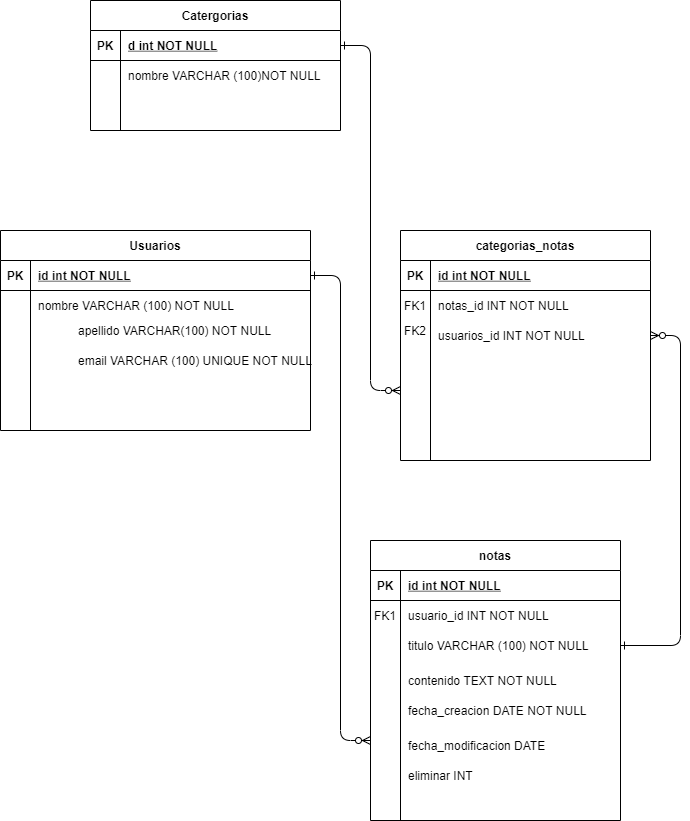

The diagram above was exported from draw.io. Its source (the exported page's mxGraphModel, read from the mxfile embedded in the PNG):
<mxGraphModel dx="1422" dy="1805" grid="1" gridSize="10" guides="1" tooltips="1" connect="1" arrows="1" fold="1" page="1" pageScale="1" pageWidth="850" pageHeight="1100" math="0" shadow="0" extFonts="Permanent Marker^https://fonts.googleapis.com/css?family=Permanent+Marker">
  <root>
    <mxCell id="0" />
    <mxCell id="1" parent="0" />
    <mxCell id="C-vyLk0tnHw3VtMMgP7b-1" value="" style="edgeStyle=entityRelationEdgeStyle;endArrow=ERzeroToMany;startArrow=ERone;endFill=1;startFill=0;" parent="1" source="C-vyLk0tnHw3VtMMgP7b-24" edge="1">
      <mxGeometry width="100" height="100" relative="1" as="geometry">
        <mxPoint x="340" y="720" as="sourcePoint" />
        <mxPoint x="450" y="610" as="targetPoint" />
      </mxGeometry>
    </mxCell>
    <mxCell id="C-vyLk0tnHw3VtMMgP7b-2" value="categorias_notas" style="shape=table;startSize=30;container=1;collapsible=1;childLayout=tableLayout;fixedRows=1;rowLines=0;fontStyle=1;align=center;resizeLast=1;" parent="1" vertex="1">
      <mxGeometry x="480" y="100" width="250" height="230" as="geometry" />
    </mxCell>
    <mxCell id="C-vyLk0tnHw3VtMMgP7b-3" value="" style="shape=partialRectangle;collapsible=0;dropTarget=0;pointerEvents=0;fillColor=none;points=[[0,0.5],[1,0.5]];portConstraint=eastwest;top=0;left=0;right=0;bottom=1;" parent="C-vyLk0tnHw3VtMMgP7b-2" vertex="1">
      <mxGeometry y="30" width="250" height="30" as="geometry" />
    </mxCell>
    <mxCell id="C-vyLk0tnHw3VtMMgP7b-4" value="PK" style="shape=partialRectangle;overflow=hidden;connectable=0;fillColor=none;top=0;left=0;bottom=0;right=0;fontStyle=1;" parent="C-vyLk0tnHw3VtMMgP7b-3" vertex="1">
      <mxGeometry width="30" height="30" as="geometry" />
    </mxCell>
    <mxCell id="C-vyLk0tnHw3VtMMgP7b-5" value="id int NOT NULL " style="shape=partialRectangle;overflow=hidden;connectable=0;fillColor=none;top=0;left=0;bottom=0;right=0;align=left;spacingLeft=6;fontStyle=5;" parent="C-vyLk0tnHw3VtMMgP7b-3" vertex="1">
      <mxGeometry x="30" width="220" height="30" as="geometry" />
    </mxCell>
    <mxCell id="C-vyLk0tnHw3VtMMgP7b-6" value="" style="shape=partialRectangle;collapsible=0;dropTarget=0;pointerEvents=0;fillColor=none;points=[[0,0.5],[1,0.5]];portConstraint=eastwest;top=0;left=0;right=0;bottom=0;" parent="C-vyLk0tnHw3VtMMgP7b-2" vertex="1">
      <mxGeometry y="60" width="250" height="30" as="geometry" />
    </mxCell>
    <mxCell id="C-vyLk0tnHw3VtMMgP7b-7" value="FK1" style="shape=partialRectangle;overflow=hidden;connectable=0;fillColor=none;top=0;left=0;bottom=0;right=0;" parent="C-vyLk0tnHw3VtMMgP7b-6" vertex="1">
      <mxGeometry width="30" height="30" as="geometry" />
    </mxCell>
    <mxCell id="C-vyLk0tnHw3VtMMgP7b-8" value="notas_id INT NOT NULL" style="shape=partialRectangle;overflow=hidden;connectable=0;fillColor=none;top=0;left=0;bottom=0;right=0;align=left;spacingLeft=6;" parent="C-vyLk0tnHw3VtMMgP7b-6" vertex="1">
      <mxGeometry x="30" width="220" height="30" as="geometry" />
    </mxCell>
    <mxCell id="C-vyLk0tnHw3VtMMgP7b-9" value="" style="shape=partialRectangle;collapsible=0;dropTarget=0;pointerEvents=0;fillColor=none;points=[[0,0.5],[1,0.5]];portConstraint=eastwest;top=0;left=0;right=0;bottom=0;" parent="C-vyLk0tnHw3VtMMgP7b-2" vertex="1">
      <mxGeometry y="90" width="250" height="30" as="geometry" />
    </mxCell>
    <mxCell id="C-vyLk0tnHw3VtMMgP7b-10" value="" style="shape=partialRectangle;overflow=hidden;connectable=0;fillColor=none;top=0;left=0;bottom=0;right=0;" parent="C-vyLk0tnHw3VtMMgP7b-9" vertex="1">
      <mxGeometry width="30" height="30" as="geometry" />
    </mxCell>
    <mxCell id="C-vyLk0tnHw3VtMMgP7b-11" value="usuarios_id INT NOT NULL" style="shape=partialRectangle;overflow=hidden;connectable=0;fillColor=none;top=0;left=0;bottom=0;right=0;align=left;spacingLeft=6;" parent="C-vyLk0tnHw3VtMMgP7b-9" vertex="1">
      <mxGeometry x="30" width="220" height="30" as="geometry" />
    </mxCell>
    <mxCell id="C-vyLk0tnHw3VtMMgP7b-13" value="notas" style="shape=table;startSize=30;container=1;collapsible=1;childLayout=tableLayout;fixedRows=1;rowLines=0;fontStyle=1;align=center;resizeLast=1;" parent="1" vertex="1">
      <mxGeometry x="450" y="410" width="250" height="280" as="geometry" />
    </mxCell>
    <mxCell id="C-vyLk0tnHw3VtMMgP7b-14" value="" style="shape=partialRectangle;collapsible=0;dropTarget=0;pointerEvents=0;fillColor=none;points=[[0,0.5],[1,0.5]];portConstraint=eastwest;top=0;left=0;right=0;bottom=1;" parent="C-vyLk0tnHw3VtMMgP7b-13" vertex="1">
      <mxGeometry y="30" width="250" height="30" as="geometry" />
    </mxCell>
    <mxCell id="C-vyLk0tnHw3VtMMgP7b-15" value="PK" style="shape=partialRectangle;overflow=hidden;connectable=0;fillColor=none;top=0;left=0;bottom=0;right=0;fontStyle=1;" parent="C-vyLk0tnHw3VtMMgP7b-14" vertex="1">
      <mxGeometry width="30" height="30" as="geometry" />
    </mxCell>
    <mxCell id="C-vyLk0tnHw3VtMMgP7b-16" value="id int NOT NULL " style="shape=partialRectangle;overflow=hidden;connectable=0;fillColor=none;top=0;left=0;bottom=0;right=0;align=left;spacingLeft=6;fontStyle=5;" parent="C-vyLk0tnHw3VtMMgP7b-14" vertex="1">
      <mxGeometry x="30" width="220" height="30" as="geometry" />
    </mxCell>
    <mxCell id="C-vyLk0tnHw3VtMMgP7b-17" value="" style="shape=partialRectangle;collapsible=0;dropTarget=0;pointerEvents=0;fillColor=none;points=[[0,0.5],[1,0.5]];portConstraint=eastwest;top=0;left=0;right=0;bottom=0;" parent="C-vyLk0tnHw3VtMMgP7b-13" vertex="1">
      <mxGeometry y="60" width="250" height="30" as="geometry" />
    </mxCell>
    <mxCell id="C-vyLk0tnHw3VtMMgP7b-18" value="FK1" style="shape=partialRectangle;overflow=hidden;connectable=0;fillColor=none;top=0;left=0;bottom=0;right=0;" parent="C-vyLk0tnHw3VtMMgP7b-17" vertex="1">
      <mxGeometry width="30" height="30" as="geometry" />
    </mxCell>
    <mxCell id="C-vyLk0tnHw3VtMMgP7b-19" value="usuario_id INT NOT NULL" style="shape=partialRectangle;overflow=hidden;connectable=0;fillColor=none;top=0;left=0;bottom=0;right=0;align=left;spacingLeft=6;" parent="C-vyLk0tnHw3VtMMgP7b-17" vertex="1">
      <mxGeometry x="30" width="220" height="30" as="geometry" />
    </mxCell>
    <mxCell id="C-vyLk0tnHw3VtMMgP7b-20" value="" style="shape=partialRectangle;collapsible=0;dropTarget=0;pointerEvents=0;fillColor=none;points=[[0,0.5],[1,0.5]];portConstraint=eastwest;top=0;left=0;right=0;bottom=0;" parent="C-vyLk0tnHw3VtMMgP7b-13" vertex="1">
      <mxGeometry y="90" width="250" height="30" as="geometry" />
    </mxCell>
    <mxCell id="C-vyLk0tnHw3VtMMgP7b-21" value="" style="shape=partialRectangle;overflow=hidden;connectable=0;fillColor=none;top=0;left=0;bottom=0;right=0;" parent="C-vyLk0tnHw3VtMMgP7b-20" vertex="1">
      <mxGeometry width="30" height="30" as="geometry" />
    </mxCell>
    <mxCell id="C-vyLk0tnHw3VtMMgP7b-22" value="titulo VARCHAR (100) NOT NULL" style="shape=partialRectangle;overflow=hidden;connectable=0;fillColor=none;top=0;left=0;bottom=0;right=0;align=left;spacingLeft=6;" parent="C-vyLk0tnHw3VtMMgP7b-20" vertex="1">
      <mxGeometry x="30" width="220" height="30" as="geometry" />
    </mxCell>
    <mxCell id="C-vyLk0tnHw3VtMMgP7b-23" value="Usuarios" style="shape=table;startSize=30;container=1;collapsible=1;childLayout=tableLayout;fixedRows=1;rowLines=0;fontStyle=1;align=center;resizeLast=1;" parent="1" vertex="1">
      <mxGeometry x="80" y="100" width="310" height="200" as="geometry" />
    </mxCell>
    <mxCell id="C-vyLk0tnHw3VtMMgP7b-24" value="" style="shape=partialRectangle;collapsible=0;dropTarget=0;pointerEvents=0;fillColor=none;points=[[0,0.5],[1,0.5]];portConstraint=eastwest;top=0;left=0;right=0;bottom=1;" parent="C-vyLk0tnHw3VtMMgP7b-23" vertex="1">
      <mxGeometry y="30" width="310" height="30" as="geometry" />
    </mxCell>
    <mxCell id="C-vyLk0tnHw3VtMMgP7b-25" value="PK" style="shape=partialRectangle;overflow=hidden;connectable=0;fillColor=none;top=0;left=0;bottom=0;right=0;fontStyle=1;" parent="C-vyLk0tnHw3VtMMgP7b-24" vertex="1">
      <mxGeometry width="30" height="30" as="geometry" />
    </mxCell>
    <mxCell id="C-vyLk0tnHw3VtMMgP7b-26" value="id int NOT NULL " style="shape=partialRectangle;overflow=hidden;connectable=0;fillColor=none;top=0;left=0;bottom=0;right=0;align=left;spacingLeft=6;fontStyle=5;" parent="C-vyLk0tnHw3VtMMgP7b-24" vertex="1">
      <mxGeometry x="30" width="280" height="30" as="geometry" />
    </mxCell>
    <mxCell id="C-vyLk0tnHw3VtMMgP7b-27" value="" style="shape=partialRectangle;collapsible=0;dropTarget=0;pointerEvents=0;fillColor=none;points=[[0,0.5],[1,0.5]];portConstraint=eastwest;top=0;left=0;right=0;bottom=0;" parent="C-vyLk0tnHw3VtMMgP7b-23" vertex="1">
      <mxGeometry y="60" width="310" height="30" as="geometry" />
    </mxCell>
    <mxCell id="C-vyLk0tnHw3VtMMgP7b-28" value="" style="shape=partialRectangle;overflow=hidden;connectable=0;fillColor=none;top=0;left=0;bottom=0;right=0;" parent="C-vyLk0tnHw3VtMMgP7b-27" vertex="1">
      <mxGeometry width="30" height="30" as="geometry" />
    </mxCell>
    <mxCell id="C-vyLk0tnHw3VtMMgP7b-29" value="nombre VARCHAR (100) NOT NULL" style="shape=partialRectangle;overflow=hidden;connectable=0;fillColor=none;top=0;left=0;bottom=0;right=0;align=left;spacingLeft=6;" parent="C-vyLk0tnHw3VtMMgP7b-27" vertex="1">
      <mxGeometry x="30" width="280" height="30" as="geometry" />
    </mxCell>
    <mxCell id="h6dSKocpk4DYlseh9DwW-1" value="Catergorias" style="shape=table;startSize=30;container=1;collapsible=1;childLayout=tableLayout;fixedRows=1;rowLines=0;fontStyle=1;align=center;resizeLast=1;" parent="1" vertex="1">
      <mxGeometry x="170" y="-130" width="250" height="130" as="geometry" />
    </mxCell>
    <mxCell id="h6dSKocpk4DYlseh9DwW-2" value="" style="shape=partialRectangle;collapsible=0;dropTarget=0;pointerEvents=0;fillColor=none;points=[[0,0.5],[1,0.5]];portConstraint=eastwest;top=0;left=0;right=0;bottom=1;" parent="h6dSKocpk4DYlseh9DwW-1" vertex="1">
      <mxGeometry y="30" width="250" height="30" as="geometry" />
    </mxCell>
    <mxCell id="h6dSKocpk4DYlseh9DwW-3" value="PK" style="shape=partialRectangle;overflow=hidden;connectable=0;fillColor=none;top=0;left=0;bottom=0;right=0;fontStyle=1;" parent="h6dSKocpk4DYlseh9DwW-2" vertex="1">
      <mxGeometry width="30" height="30" as="geometry" />
    </mxCell>
    <mxCell id="h6dSKocpk4DYlseh9DwW-4" value="d int NOT NULL " style="shape=partialRectangle;overflow=hidden;connectable=0;fillColor=none;top=0;left=0;bottom=0;right=0;align=left;spacingLeft=6;fontStyle=5;" parent="h6dSKocpk4DYlseh9DwW-2" vertex="1">
      <mxGeometry x="30" width="220" height="30" as="geometry" />
    </mxCell>
    <mxCell id="h6dSKocpk4DYlseh9DwW-5" value="" style="shape=partialRectangle;collapsible=0;dropTarget=0;pointerEvents=0;fillColor=none;points=[[0,0.5],[1,0.5]];portConstraint=eastwest;top=0;left=0;right=0;bottom=0;" parent="h6dSKocpk4DYlseh9DwW-1" vertex="1">
      <mxGeometry y="60" width="250" height="30" as="geometry" />
    </mxCell>
    <mxCell id="h6dSKocpk4DYlseh9DwW-6" value="" style="shape=partialRectangle;overflow=hidden;connectable=0;fillColor=none;top=0;left=0;bottom=0;right=0;" parent="h6dSKocpk4DYlseh9DwW-5" vertex="1">
      <mxGeometry width="30" height="30" as="geometry" />
    </mxCell>
    <mxCell id="h6dSKocpk4DYlseh9DwW-7" value="nombre VARCHAR (100)NOT NULL" style="shape=partialRectangle;overflow=hidden;connectable=0;fillColor=none;top=0;left=0;bottom=0;right=0;align=left;spacingLeft=6;" parent="h6dSKocpk4DYlseh9DwW-5" vertex="1">
      <mxGeometry x="30" width="220" height="30" as="geometry" />
    </mxCell>
    <mxCell id="h6dSKocpk4DYlseh9DwW-8" value="" style="shape=partialRectangle;collapsible=0;dropTarget=0;pointerEvents=0;fillColor=none;points=[[0,0.5],[1,0.5]];portConstraint=eastwest;top=0;left=0;right=0;bottom=0;" parent="h6dSKocpk4DYlseh9DwW-1" vertex="1">
      <mxGeometry y="90" width="250" height="30" as="geometry" />
    </mxCell>
    <mxCell id="h6dSKocpk4DYlseh9DwW-9" value="" style="shape=partialRectangle;overflow=hidden;connectable=0;fillColor=none;top=0;left=0;bottom=0;right=0;" parent="h6dSKocpk4DYlseh9DwW-8" vertex="1">
      <mxGeometry width="30" height="30" as="geometry" />
    </mxCell>
    <mxCell id="h6dSKocpk4DYlseh9DwW-10" value="" style="shape=partialRectangle;overflow=hidden;connectable=0;fillColor=none;top=0;left=0;bottom=0;right=0;align=left;spacingLeft=6;" parent="h6dSKocpk4DYlseh9DwW-8" vertex="1">
      <mxGeometry x="30" width="220" height="30" as="geometry" />
    </mxCell>
    <mxCell id="h6dSKocpk4DYlseh9DwW-11" value="apellido VARCHAR(100) NOT NULL" style="shape=partialRectangle;overflow=hidden;connectable=0;fillColor=none;top=0;left=0;bottom=0;right=0;align=left;spacingLeft=6;" parent="1" vertex="1">
      <mxGeometry x="150" y="185" width="220" height="30" as="geometry" />
    </mxCell>
    <mxCell id="h6dSKocpk4DYlseh9DwW-12" value="email VARCHAR (100) UNIQUE NOT NULL" style="shape=partialRectangle;overflow=hidden;connectable=0;fillColor=none;top=0;left=0;bottom=0;right=0;align=left;spacingLeft=6;" parent="1" vertex="1">
      <mxGeometry x="150" y="215" width="250" height="30" as="geometry" />
    </mxCell>
    <mxCell id="h6dSKocpk4DYlseh9DwW-13" value="FK2" style="shape=partialRectangle;overflow=hidden;connectable=0;fillColor=none;top=0;left=0;bottom=0;right=0;" parent="1" vertex="1">
      <mxGeometry x="480" y="185" width="30" height="30" as="geometry" />
    </mxCell>
    <mxCell id="h6dSKocpk4DYlseh9DwW-14" value="contenido TEXT NOT NULL" style="shape=partialRectangle;overflow=hidden;connectable=0;fillColor=none;top=0;left=0;bottom=0;right=0;align=left;spacingLeft=6;" parent="1" vertex="1">
      <mxGeometry x="480" y="535" width="220" height="30" as="geometry" />
    </mxCell>
    <mxCell id="h6dSKocpk4DYlseh9DwW-15" value="fecha_creacion DATE NOT NULL" style="shape=partialRectangle;overflow=hidden;connectable=0;fillColor=none;top=0;left=0;bottom=0;right=0;align=left;spacingLeft=6;" parent="1" vertex="1">
      <mxGeometry x="480" y="565" width="220" height="30" as="geometry" />
    </mxCell>
    <mxCell id="h6dSKocpk4DYlseh9DwW-16" value="fecha_modificacion DATE" style="shape=partialRectangle;overflow=hidden;connectable=0;fillColor=none;top=0;left=0;bottom=0;right=0;align=left;spacingLeft=6;" parent="1" vertex="1">
      <mxGeometry x="480" y="600" width="220" height="30" as="geometry" />
    </mxCell>
    <mxCell id="h6dSKocpk4DYlseh9DwW-17" value="eliminar INT" style="shape=partialRectangle;overflow=hidden;connectable=0;fillColor=none;top=0;left=0;bottom=0;right=0;align=left;spacingLeft=6;" parent="1" vertex="1">
      <mxGeometry x="480" y="630" width="220" height="30" as="geometry" />
    </mxCell>
    <mxCell id="h6dSKocpk4DYlseh9DwW-19" value="" style="edgeStyle=entityRelationEdgeStyle;endArrow=ERzeroToMany;startArrow=ERone;endFill=1;startFill=0;exitX=1;exitY=0.5;exitDx=0;exitDy=0;" parent="1" source="h6dSKocpk4DYlseh9DwW-2" edge="1">
      <mxGeometry width="100" height="100" relative="1" as="geometry">
        <mxPoint x="440" y="155" as="sourcePoint" />
        <mxPoint x="480" y="260" as="targetPoint" />
      </mxGeometry>
    </mxCell>
    <mxCell id="C-vyLk0tnHw3VtMMgP7b-12" value="" style="edgeStyle=entityRelationEdgeStyle;endArrow=ERzeroToMany;startArrow=ERone;endFill=1;startFill=0;exitX=1;exitY=0.5;exitDx=0;exitDy=0;" parent="1" source="C-vyLk0tnHw3VtMMgP7b-20" target="C-vyLk0tnHw3VtMMgP7b-9" edge="1">
      <mxGeometry width="100" height="100" relative="1" as="geometry">
        <mxPoint x="720" y="515" as="sourcePoint" />
        <mxPoint x="810" y="200" as="targetPoint" />
      </mxGeometry>
    </mxCell>
  </root>
</mxGraphModel>